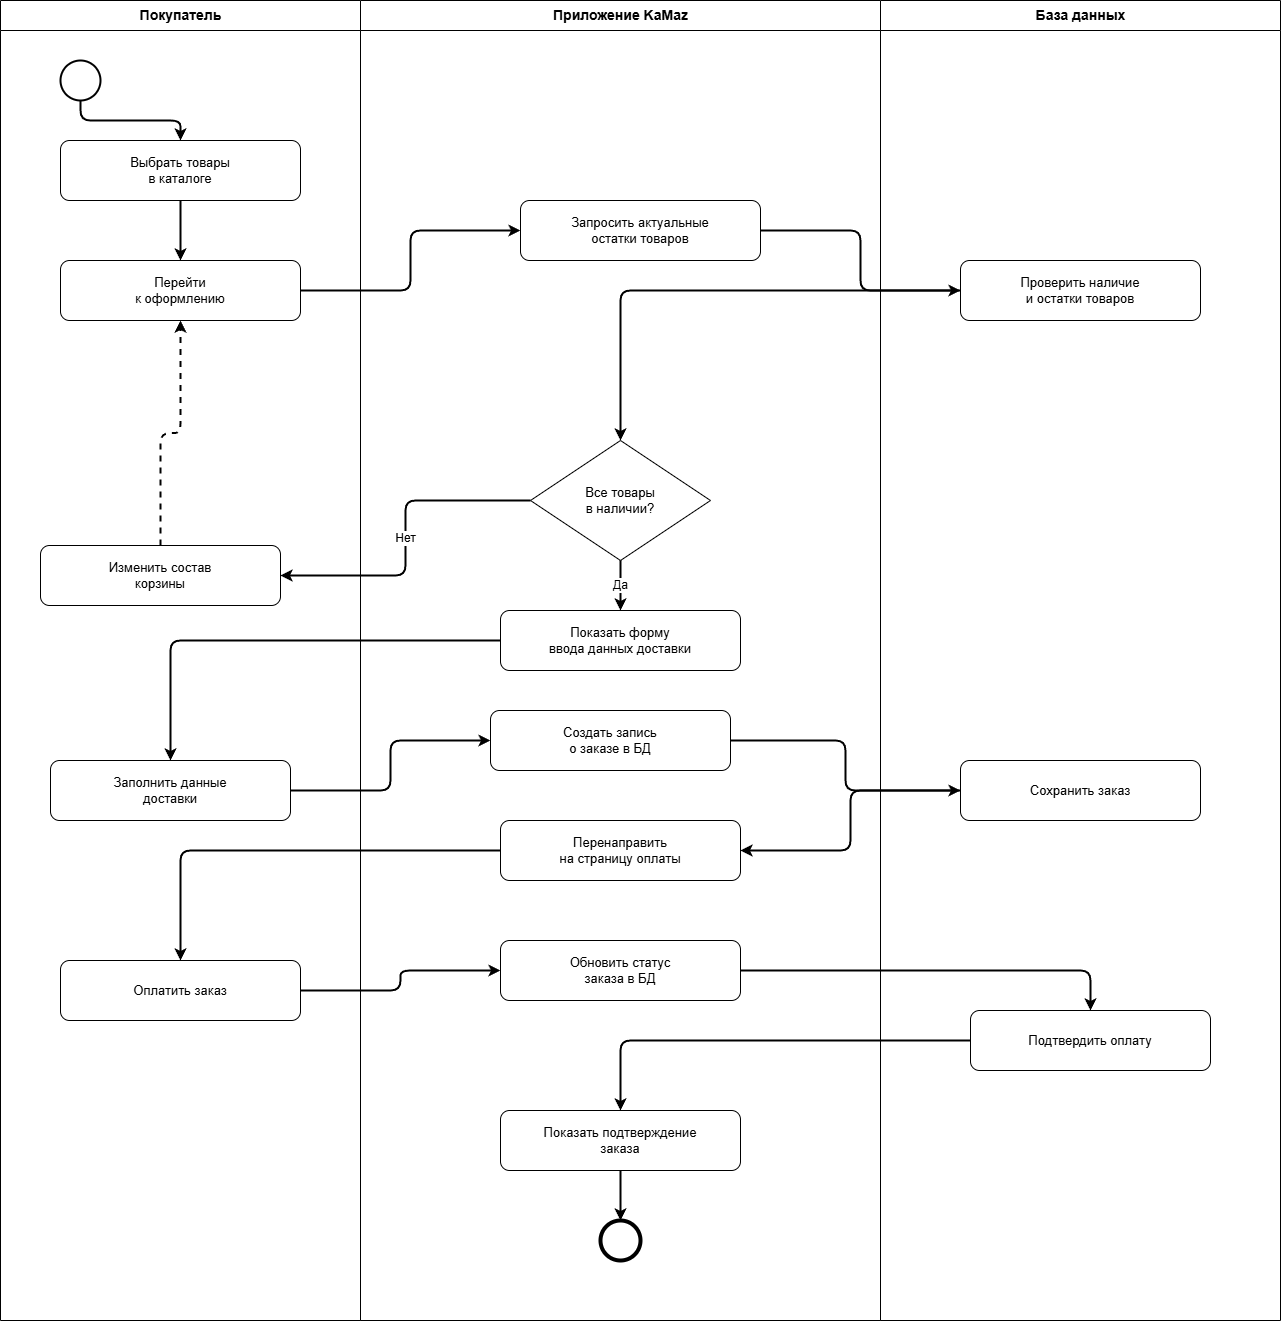

The diagram above was exported from draw.io. Its source (the exported page's mxGraphModel, read from the mxfile embedded in the PNG):
<mxGraphModel dx="1426" dy="849" grid="1" gridSize="10" guides="1" tooltips="1" connect="1" arrows="1" fold="1" page="1" pageScale="1" pageWidth="2339" pageHeight="3300" math="0" shadow="0">
  <root>
    <mxCell id="0" />
    <mxCell id="1" parent="0" />
    <mxCell id="zTjL6uzDdp_J__HpYwLd-1" value="Покупатель" style="swimlane;html=1;startSize=30;horizontal=1;fillColor=#ffffff;strokeColor=#000000;fontStyle=1;fontSize=14;fontColor=#000000;" vertex="1" parent="1">
      <mxGeometry x="40" y="40" width="360" height="1320" as="geometry" />
    </mxCell>
    <mxCell id="zTjL6uzDdp_J__HpYwLd-2" value="" style="ellipse;whiteSpace=wrap;html=1;fillColor=#ffffff;strokeColor=#000000;strokeWidth=2;" vertex="1" parent="zTjL6uzDdp_J__HpYwLd-1">
      <mxGeometry x="60" y="60" width="40" height="40" as="geometry" />
    </mxCell>
    <mxCell id="zTjL6uzDdp_J__HpYwLd-3" value="Выбрать товары&#10;в каталоге" style="rounded=1;whiteSpace=wrap;html=1;fillColor=#ffffff;strokeColor=#000000;fontSize=13;" vertex="1" parent="zTjL6uzDdp_J__HpYwLd-1">
      <mxGeometry x="60" y="140" width="240" height="60" as="geometry" />
    </mxCell>
    <mxCell id="zTjL6uzDdp_J__HpYwLd-4" value="Перейти&#10;к оформлению" style="rounded=1;whiteSpace=wrap;html=1;fillColor=#ffffff;strokeColor=#000000;fontSize=13;" vertex="1" parent="zTjL6uzDdp_J__HpYwLd-1">
      <mxGeometry x="60" y="260" width="240" height="60" as="geometry" />
    </mxCell>
    <mxCell id="zTjL6uzDdp_J__HpYwLd-5" value="Изменить состав&#10;корзины" style="rounded=1;whiteSpace=wrap;html=1;fillColor=#ffffff;strokeColor=#000000;fontSize=13;" vertex="1" parent="zTjL6uzDdp_J__HpYwLd-1">
      <mxGeometry x="40" y="545" width="240" height="60" as="geometry" />
    </mxCell>
    <mxCell id="zTjL6uzDdp_J__HpYwLd-6" value="Заполнить данные&#10;доставки" style="rounded=1;whiteSpace=wrap;html=1;fillColor=#ffffff;strokeColor=#000000;fontSize=13;" vertex="1" parent="zTjL6uzDdp_J__HpYwLd-1">
      <mxGeometry x="50" y="760" width="240" height="60" as="geometry" />
    </mxCell>
    <mxCell id="zTjL6uzDdp_J__HpYwLd-7" value="Оплатить заказ" style="rounded=1;whiteSpace=wrap;html=1;fillColor=#ffffff;strokeColor=#000000;fontSize=13;" vertex="1" parent="zTjL6uzDdp_J__HpYwLd-1">
      <mxGeometry x="60" y="960" width="240" height="60" as="geometry" />
    </mxCell>
    <mxCell id="zTjL6uzDdp_J__HpYwLd-8" value="Приложение KaMaz" style="swimlane;html=1;startSize=30;horizontal=1;fillColor=#ffffff;strokeColor=#000000;fontStyle=1;fontSize=14;fontColor=#000000;" vertex="1" parent="1">
      <mxGeometry x="400" y="40" width="520" height="1320" as="geometry" />
    </mxCell>
    <mxCell id="zTjL6uzDdp_J__HpYwLd-9" value="Запросить актуальные&#10;остатки товаров" style="rounded=1;whiteSpace=wrap;html=1;fillColor=#ffffff;strokeColor=#000000;fontSize=13;" vertex="1" parent="zTjL6uzDdp_J__HpYwLd-8">
      <mxGeometry x="160" y="200" width="240" height="60" as="geometry" />
    </mxCell>
    <mxCell id="zTjL6uzDdp_J__HpYwLd-10" value="Все товары&#10;в наличии?" style="rhombus;whiteSpace=wrap;html=1;fillColor=#ffffff;strokeColor=#000000;fontSize=13;" vertex="1" parent="zTjL6uzDdp_J__HpYwLd-8">
      <mxGeometry x="170" y="440" width="180" height="120" as="geometry" />
    </mxCell>
    <mxCell id="zTjL6uzDdp_J__HpYwLd-11" value="Показать форму&#10;ввода данных доставки" style="rounded=1;whiteSpace=wrap;html=1;fillColor=#ffffff;strokeColor=#000000;fontSize=13;" vertex="1" parent="zTjL6uzDdp_J__HpYwLd-8">
      <mxGeometry x="140" y="610" width="240" height="60" as="geometry" />
    </mxCell>
    <mxCell id="zTjL6uzDdp_J__HpYwLd-12" value="Создать запись&#10;о заказе в БД" style="rounded=1;whiteSpace=wrap;html=1;fillColor=#ffffff;strokeColor=#000000;fontSize=13;" vertex="1" parent="zTjL6uzDdp_J__HpYwLd-8">
      <mxGeometry x="130" y="710" width="240" height="60" as="geometry" />
    </mxCell>
    <mxCell id="zTjL6uzDdp_J__HpYwLd-13" value="Перенаправить&#10;на страницу оплаты" style="rounded=1;whiteSpace=wrap;html=1;fillColor=#ffffff;strokeColor=#000000;fontSize=13;" vertex="1" parent="zTjL6uzDdp_J__HpYwLd-8">
      <mxGeometry x="140" y="820" width="240" height="60" as="geometry" />
    </mxCell>
    <mxCell id="zTjL6uzDdp_J__HpYwLd-14" value="Обновить статус&#10;заказа в БД" style="rounded=1;whiteSpace=wrap;html=1;fillColor=#ffffff;strokeColor=#000000;fontSize=13;" vertex="1" parent="zTjL6uzDdp_J__HpYwLd-8">
      <mxGeometry x="140" y="940" width="240" height="60" as="geometry" />
    </mxCell>
    <mxCell id="zTjL6uzDdp_J__HpYwLd-15" value="Показать подтверждение&#10;заказа" style="rounded=1;whiteSpace=wrap;html=1;fillColor=#ffffff;strokeColor=#000000;fontSize=13;" vertex="1" parent="zTjL6uzDdp_J__HpYwLd-8">
      <mxGeometry x="140" y="1110" width="240" height="60" as="geometry" />
    </mxCell>
    <mxCell id="zTjL6uzDdp_J__HpYwLd-16" value="" style="ellipse;whiteSpace=wrap;html=1;fillColor=#ffffff;strokeColor=#000000;strokeWidth=4;" vertex="1" parent="zTjL6uzDdp_J__HpYwLd-8">
      <mxGeometry x="240" y="1220" width="40" height="40" as="geometry" />
    </mxCell>
    <mxCell id="zTjL6uzDdp_J__HpYwLd-17" value="База данных" style="swimlane;html=1;startSize=30;horizontal=1;fillColor=#ffffff;strokeColor=#000000;fontStyle=1;fontSize=14;fontColor=#000000;" vertex="1" parent="1">
      <mxGeometry x="920" y="40" width="400" height="1320" as="geometry" />
    </mxCell>
    <mxCell id="zTjL6uzDdp_J__HpYwLd-18" value="Проверить наличие&#10;и остатки товаров" style="rounded=1;whiteSpace=wrap;html=1;fillColor=#ffffff;strokeColor=#000000;fontSize=13;" vertex="1" parent="zTjL6uzDdp_J__HpYwLd-17">
      <mxGeometry x="80" y="260" width="240" height="60" as="geometry" />
    </mxCell>
    <mxCell id="zTjL6uzDdp_J__HpYwLd-19" value="Сохранить заказ" style="rounded=1;whiteSpace=wrap;html=1;fillColor=#ffffff;strokeColor=#000000;fontSize=13;" vertex="1" parent="zTjL6uzDdp_J__HpYwLd-17">
      <mxGeometry x="80" y="760" width="240" height="60" as="geometry" />
    </mxCell>
    <mxCell id="zTjL6uzDdp_J__HpYwLd-20" value="Подтвердить оплату" style="rounded=1;whiteSpace=wrap;html=1;fillColor=#ffffff;strokeColor=#000000;fontSize=13;" vertex="1" parent="zTjL6uzDdp_J__HpYwLd-17">
      <mxGeometry x="90" y="1010" width="240" height="60" as="geometry" />
    </mxCell>
    <mxCell id="zTjL6uzDdp_J__HpYwLd-21" style="edgeStyle=orthogonalEdgeStyle;html=1;strokeWidth=2;" edge="1" source="zTjL6uzDdp_J__HpYwLd-2" target="zTjL6uzDdp_J__HpYwLd-3" parent="1">
      <mxGeometry relative="1" as="geometry" />
    </mxCell>
    <mxCell id="zTjL6uzDdp_J__HpYwLd-22" style="edgeStyle=orthogonalEdgeStyle;html=1;strokeWidth=2;" edge="1" source="zTjL6uzDdp_J__HpYwLd-3" target="zTjL6uzDdp_J__HpYwLd-4" parent="1">
      <mxGeometry relative="1" as="geometry" />
    </mxCell>
    <mxCell id="zTjL6uzDdp_J__HpYwLd-23" style="edgeStyle=orthogonalEdgeStyle;html=1;strokeWidth=2;" edge="1" source="zTjL6uzDdp_J__HpYwLd-4" target="zTjL6uzDdp_J__HpYwLd-9" parent="1">
      <mxGeometry relative="1" as="geometry" />
    </mxCell>
    <mxCell id="zTjL6uzDdp_J__HpYwLd-24" style="edgeStyle=orthogonalEdgeStyle;html=1;strokeWidth=2;" edge="1" source="zTjL6uzDdp_J__HpYwLd-9" target="zTjL6uzDdp_J__HpYwLd-18" parent="1">
      <mxGeometry relative="1" as="geometry" />
    </mxCell>
    <mxCell id="zTjL6uzDdp_J__HpYwLd-25" style="edgeStyle=orthogonalEdgeStyle;html=1;strokeWidth=2;" edge="1" source="zTjL6uzDdp_J__HpYwLd-18" target="zTjL6uzDdp_J__HpYwLd-10" parent="1">
      <mxGeometry relative="1" as="geometry" />
    </mxCell>
    <mxCell id="zTjL6uzDdp_J__HpYwLd-26" value="Да" style="edgeStyle=orthogonalEdgeStyle;html=1;strokeWidth=2;fontSize=12;" edge="1" source="zTjL6uzDdp_J__HpYwLd-10" target="zTjL6uzDdp_J__HpYwLd-11" parent="1">
      <mxGeometry relative="1" as="geometry" />
    </mxCell>
    <mxCell id="zTjL6uzDdp_J__HpYwLd-27" value="Нет" style="edgeStyle=orthogonalEdgeStyle;html=1;strokeWidth=2;fontSize=12;" edge="1" source="zTjL6uzDdp_J__HpYwLd-10" target="zTjL6uzDdp_J__HpYwLd-5" parent="1">
      <mxGeometry relative="1" as="geometry" />
    </mxCell>
    <mxCell id="zTjL6uzDdp_J__HpYwLd-28" style="edgeStyle=orthogonalEdgeStyle;html=1;strokeWidth=2;dashed=1;" edge="1" source="zTjL6uzDdp_J__HpYwLd-5" target="zTjL6uzDdp_J__HpYwLd-4" parent="1">
      <mxGeometry relative="1" as="geometry" />
    </mxCell>
    <mxCell id="zTjL6uzDdp_J__HpYwLd-29" style="edgeStyle=orthogonalEdgeStyle;html=1;strokeWidth=2;" edge="1" source="zTjL6uzDdp_J__HpYwLd-11" target="zTjL6uzDdp_J__HpYwLd-6" parent="1">
      <mxGeometry relative="1" as="geometry" />
    </mxCell>
    <mxCell id="zTjL6uzDdp_J__HpYwLd-30" style="edgeStyle=orthogonalEdgeStyle;html=1;strokeWidth=2;" edge="1" source="zTjL6uzDdp_J__HpYwLd-6" target="zTjL6uzDdp_J__HpYwLd-12" parent="1">
      <mxGeometry relative="1" as="geometry" />
    </mxCell>
    <mxCell id="zTjL6uzDdp_J__HpYwLd-31" style="edgeStyle=orthogonalEdgeStyle;html=1;strokeWidth=2;" edge="1" source="zTjL6uzDdp_J__HpYwLd-12" target="zTjL6uzDdp_J__HpYwLd-19" parent="1">
      <mxGeometry relative="1" as="geometry" />
    </mxCell>
    <mxCell id="zTjL6uzDdp_J__HpYwLd-32" style="edgeStyle=orthogonalEdgeStyle;html=1;strokeWidth=2;" edge="1" source="zTjL6uzDdp_J__HpYwLd-19" target="zTjL6uzDdp_J__HpYwLd-13" parent="1">
      <mxGeometry relative="1" as="geometry" />
    </mxCell>
    <mxCell id="zTjL6uzDdp_J__HpYwLd-33" style="edgeStyle=orthogonalEdgeStyle;html=1;strokeWidth=2;" edge="1" source="zTjL6uzDdp_J__HpYwLd-13" target="zTjL6uzDdp_J__HpYwLd-7" parent="1">
      <mxGeometry relative="1" as="geometry" />
    </mxCell>
    <mxCell id="zTjL6uzDdp_J__HpYwLd-34" style="edgeStyle=orthogonalEdgeStyle;html=1;strokeWidth=2;" edge="1" source="zTjL6uzDdp_J__HpYwLd-7" target="zTjL6uzDdp_J__HpYwLd-14" parent="1">
      <mxGeometry relative="1" as="geometry" />
    </mxCell>
    <mxCell id="zTjL6uzDdp_J__HpYwLd-35" style="edgeStyle=orthogonalEdgeStyle;html=1;strokeWidth=2;" edge="1" source="zTjL6uzDdp_J__HpYwLd-14" target="zTjL6uzDdp_J__HpYwLd-20" parent="1">
      <mxGeometry relative="1" as="geometry" />
    </mxCell>
    <mxCell id="zTjL6uzDdp_J__HpYwLd-36" style="edgeStyle=orthogonalEdgeStyle;html=1;strokeWidth=2;" edge="1" source="zTjL6uzDdp_J__HpYwLd-20" target="zTjL6uzDdp_J__HpYwLd-15" parent="1">
      <mxGeometry relative="1" as="geometry" />
    </mxCell>
    <mxCell id="zTjL6uzDdp_J__HpYwLd-37" style="edgeStyle=orthogonalEdgeStyle;html=1;strokeWidth=2;" edge="1" source="zTjL6uzDdp_J__HpYwLd-15" target="zTjL6uzDdp_J__HpYwLd-16" parent="1">
      <mxGeometry relative="1" as="geometry" />
    </mxCell>
  </root>
</mxGraphModel>